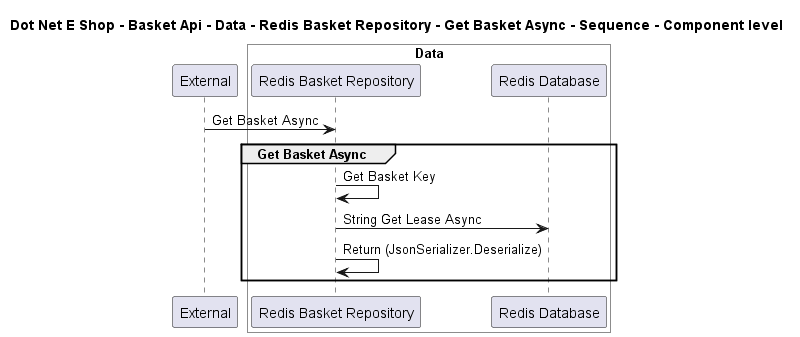

The diagram above was rendered by PlantUML. Its source (embedded in the PNG):
@startuml

title Dot Net E Shop - Basket Api - Data - Redis Basket Repository - Get Basket Async - Sequence - Component level

participant "External" as C4InterFlow.SoftwareSystems.ExternalSystem

box "Basket Api" #White
    
box "Data" #White
    participant "Redis Basket Repository" as DotNetEShop.SoftwareSystems.BasketApi.Containers.Data.Components.RedisBasketRepository
    participant "Redis Database" as DotNetEShop.SoftwareSystems.BasketApi.Containers.Data.Components.RedisDatabase
end box

end box


C4InterFlow.SoftwareSystems.ExternalSystem -> DotNetEShop.SoftwareSystems.BasketApi.Containers.Data.Components.RedisBasketRepository : Get Basket Async
group Get Basket Async
DotNetEShop.SoftwareSystems.BasketApi.Containers.Data.Components.RedisBasketRepository -> DotNetEShop.SoftwareSystems.BasketApi.Containers.Data.Components.RedisBasketRepository : Get Basket Key
DotNetEShop.SoftwareSystems.BasketApi.Containers.Data.Components.RedisBasketRepository -> DotNetEShop.SoftwareSystems.BasketApi.Containers.Data.Components.RedisDatabase : String Get Lease Async
DotNetEShop.SoftwareSystems.BasketApi.Containers.Data.Components.RedisBasketRepository -> DotNetEShop.SoftwareSystems.BasketApi.Containers.Data.Components.RedisBasketRepository : Return (JsonSerializer.Deserialize)
end


@enduml